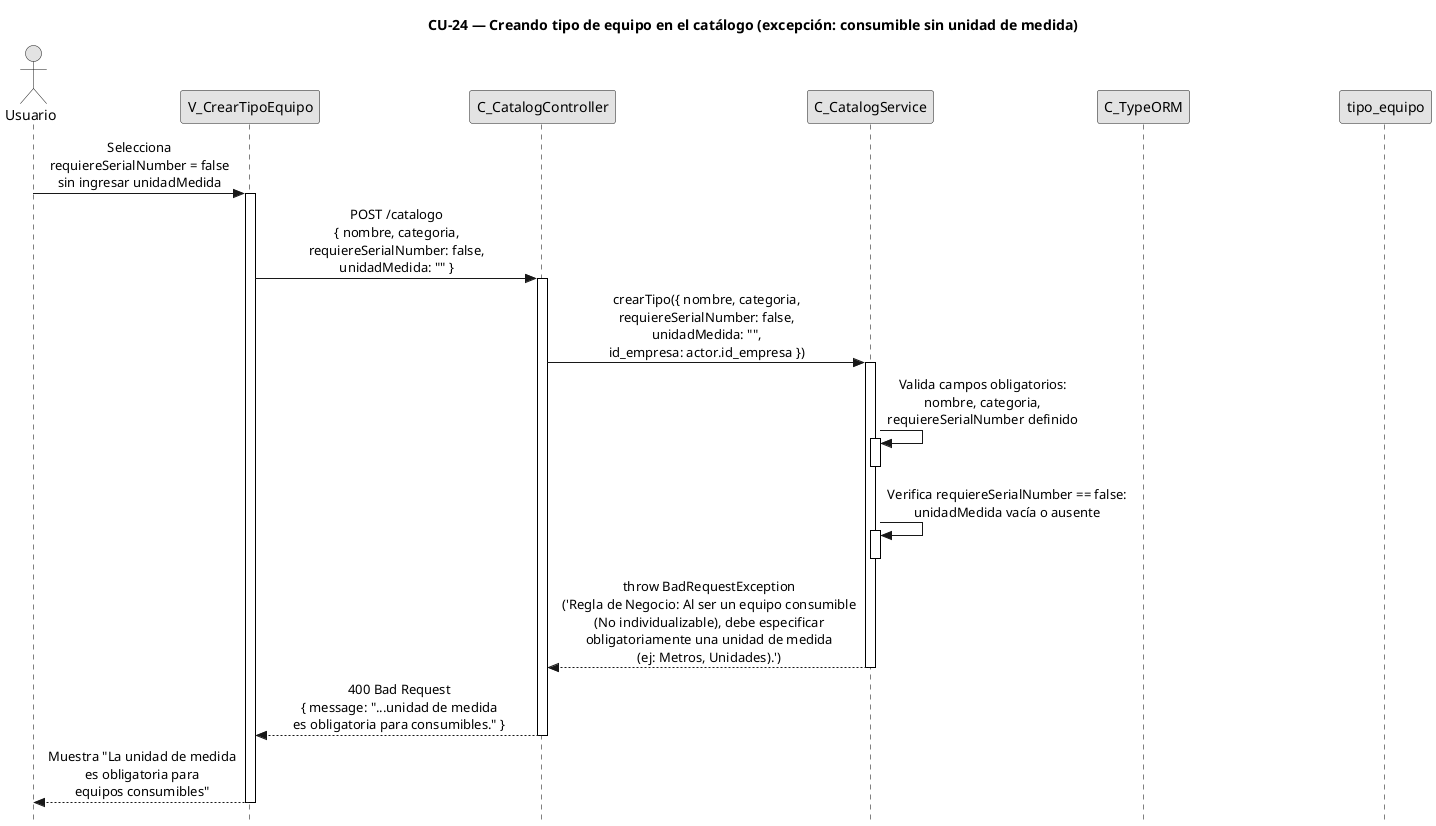

The diagram above was rendered by PlantUML. Its source (embedded in the PNG):
@startuml CU24-exc-consumible-sin-unidad
title CU-24 — Creando tipo de equipo en el catálogo (excepción: consumible sin unidad de medida)

skinparam style strictuml
skinparam monochrome true
skinparam shadowing false
skinparam sequenceMessageAlign center
skinparam ParticipantPadding 70
skinparam ActorPadding 30
skinparam sequence {
  MessageAlign center
  LifeLineBorderColor black
}
hide footbox

actor "Usuario" as user
participant "V_CrearTipoEquipo" as view
participant "C_CatalogController" as ctrl
participant "C_CatalogService" as svc
participant "C_TypeORM" as orm
participant "tipo_equipo" as tent

user -> view : Selecciona\nrequiereSerialNumber = false\nsin ingresar unidadMedida
activate view

view -> ctrl : POST /catalogo\n{ nombre, categoria,\nrequiereSerialNumber: false,\nunidadMedida: "" }
activate ctrl

ctrl -> svc : crearTipo({ nombre, categoria,\nrequiereSerialNumber: false,\nunidadMedida: "",\nid_empresa: actor.id_empresa })
activate svc

svc -> svc : Valida campos obligatorios:\nnombre, categoria,\nrequiereSerialNumber definido
activate svc
deactivate svc

svc -> svc : Verifica requiereSerialNumber == false:\nunidadMedida vacía o ausente
activate svc
deactivate svc

svc --> ctrl : throw BadRequestException\n('Regla de Negocio: Al ser un equipo consumible\n(No individualizable), debe especificar\nobligatoriamente una unidad de medida\n(ej: Metros, Unidades).')
deactivate svc

ctrl --> view : 400 Bad Request\n{ message: "...unidad de medida\nes obligatoria para consumibles." }
deactivate ctrl

view --> user : Muestra "La unidad de medida\nes obligatoria para\nequipos consumibles"
deactivate view

@enduml